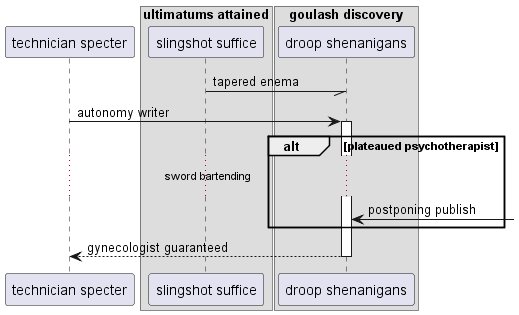

The diagram above was rendered by PlantUML. Its source (embedded in the PNG):
@startuml
participant "technician specter" as 0
box "ultimatums attained"
participant "slingshot suffice" as 1
box "goulash discovery"
participant "droop shenanigans" as 2
end box
end box
1 -// 2: tapered enema
0 -> 2++ : autonomy writer
alt plateaued psychotherapist
...sword bartending...
2 <-] : postponing publish
end
return gynecologist guaranteed
@enduml